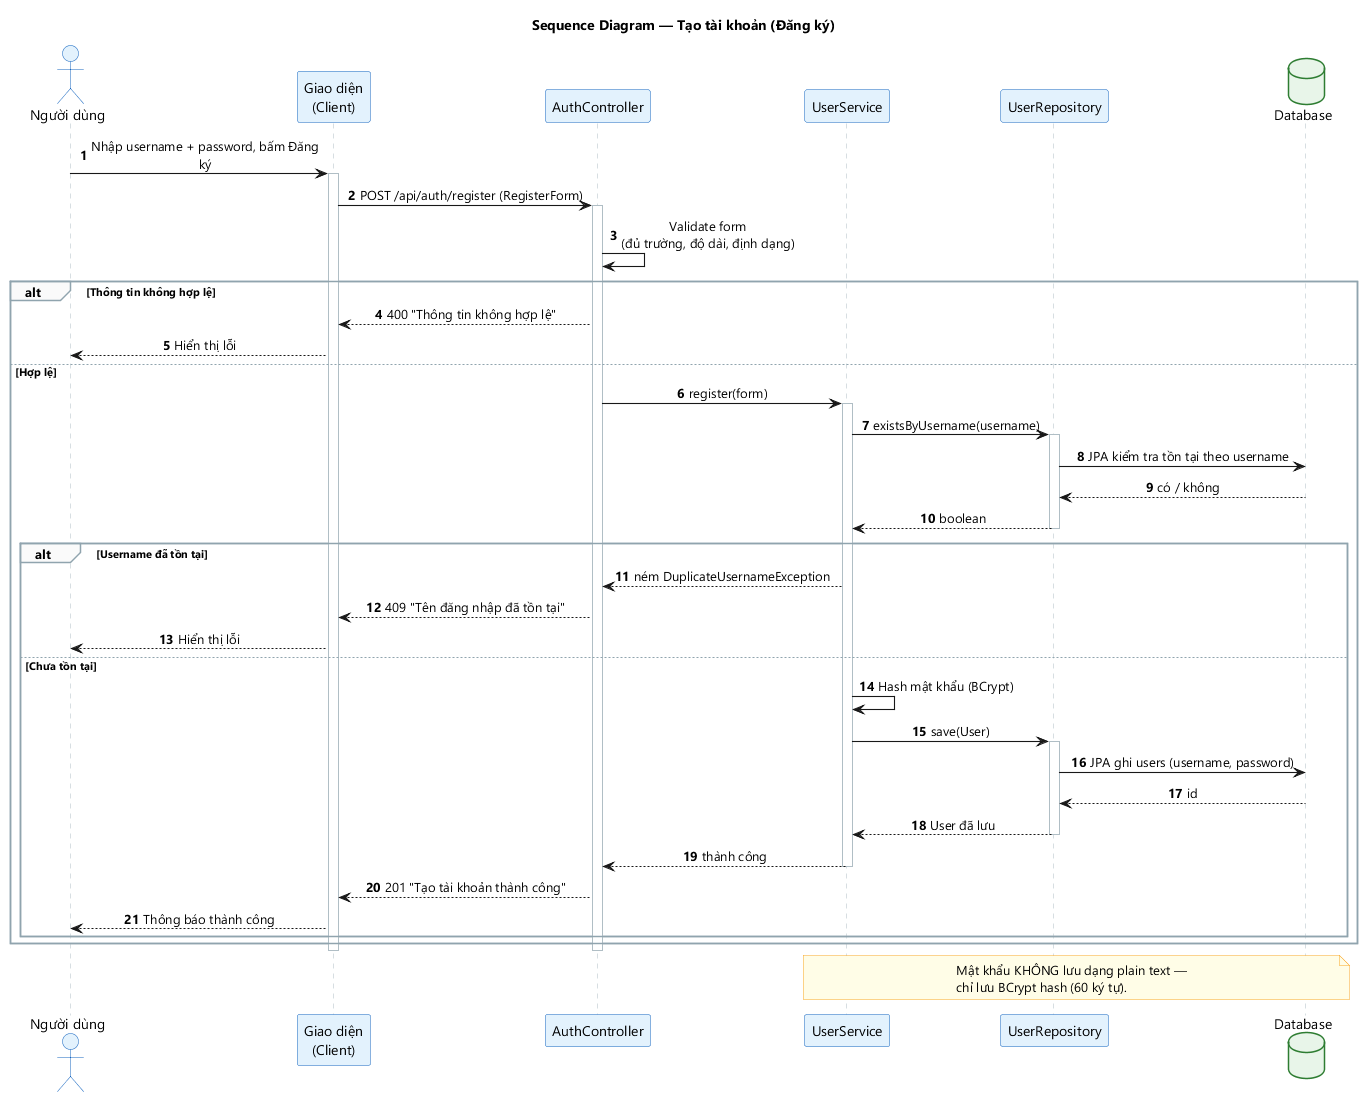

The diagram above was rendered by PlantUML. Its source (embedded in the PNG):
@startuml seq-01-dang-ky
title Sequence Diagram — Tạo tài khoản (Đăng ký)
skinparam backgroundColor #FFFFFF
skinparam defaultFontName "Segoe UI"
skinparam shadowing false
skinparam sequenceMessageAlign center
skinparam maxMessageSize 240
skinparam ParticipantPadding 18
skinparam sequenceArrowThickness 1.1
skinparam ActorBackgroundColor #E3F2FD
skinparam ActorBorderColor #1565C0
skinparam ParticipantBackgroundColor #E3F2FD
skinparam ParticipantBorderColor #1565C0
skinparam DatabaseBackgroundColor #E8F5E9
skinparam DatabaseBorderColor #2E7D32
skinparam SequenceLifeLineBorderColor #B0BEC5
skinparam SequenceGroupBorderColor #90A4AE
skinparam SequenceGroupBackgroundColor #FAFAFA
skinparam NoteBackgroundColor #FFFDE7
skinparam NoteBorderColor #F9A825

autonumber

actor "Người dùng" as User
participant "Giao diện\n(Client)" as UI
participant "AuthController" as CTRL
participant "UserService" as SVC
participant "UserRepository" as REPO
database "Database" as DB

User -> UI : Nhập username + password, bấm Đăng ký
activate UI
UI -> CTRL : POST /api/auth/register (RegisterForm)
activate CTRL
CTRL -> CTRL : Validate form\n(đủ trường, độ dài, định dạng)

alt Thông tin không hợp lệ
    CTRL --> UI : 400 "Thông tin không hợp lệ"
    UI --> User : Hiển thị lỗi
else Hợp lệ
    CTRL -> SVC : register(form)
    activate SVC
    SVC -> REPO : existsByUsername(username)
    activate REPO
    REPO -> DB : JPA kiểm tra tồn tại theo username
    DB --> REPO : có / không
    REPO --> SVC : boolean
    deactivate REPO

    alt Username đã tồn tại
        SVC --> CTRL : ném DuplicateUsernameException
        CTRL --> UI : 409 "Tên đăng nhập đã tồn tại"
        UI --> User : Hiển thị lỗi
    else Chưa tồn tại
        SVC -> SVC : Hash mật khẩu (BCrypt)
        SVC -> REPO : save(User)
        activate REPO
        REPO -> DB : JPA ghi users (username, password)
        DB --> REPO : id
        REPO --> SVC : User đã lưu
        deactivate REPO
        SVC --> CTRL : thành công
        deactivate SVC
        CTRL --> UI : 201 "Tạo tài khoản thành công"
        UI --> User : Thông báo thành công
    end
end
deactivate CTRL
deactivate UI

note over SVC, DB
  Mật khẩu KHÔNG lưu dạng plain text —
  chỉ lưu BCrypt hash (60 ký tự).
end note
@enduml